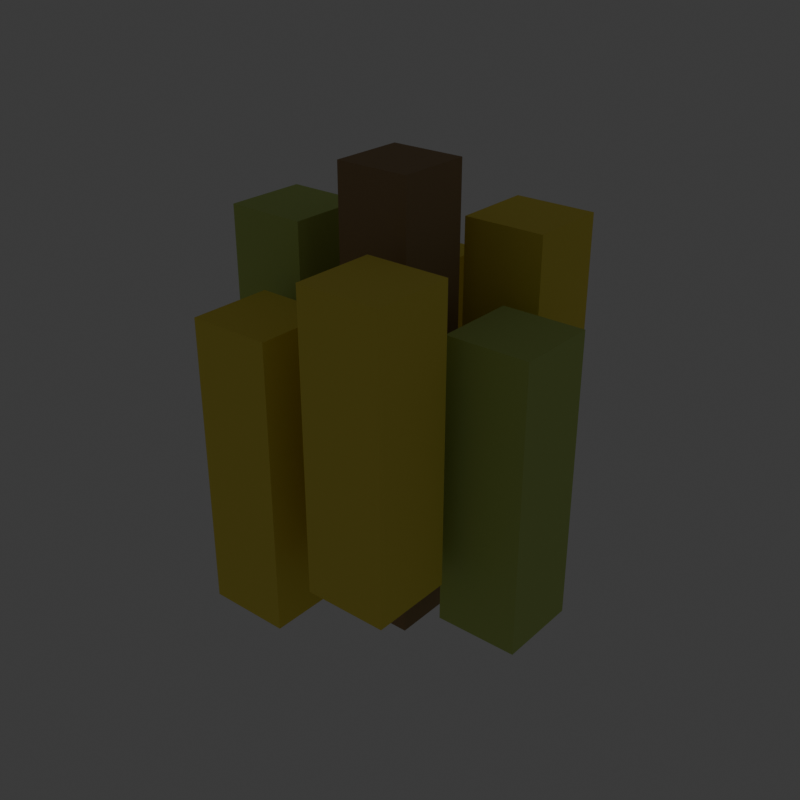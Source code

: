 # Source: macacos_cacho_banana.blend  (saved by Blender 5.2.44; exported with 4.5.12 LTS)
import bpy
from mathutils import Matrix  # noqa: F401  (used for matrix-valued properties, if any)

bpy.ops.wm.read_factory_settings(use_empty=True)
scene = bpy.context.scene
scene.name = 'Scene'

# ---- collections
col_collection = bpy.data.collections.new('Collection'); scene.collection.children.link(col_collection)

# ---- images (referenced by path relative to the original .blend; pixels are not part of the script)
import os
ASSET_DIR = os.environ.get("B2B_ASSET_DIR", "")  # directory of the original .blend (textures are referenced by path, not embedded)
HERE = os.path.dirname(os.path.abspath(__file__))  # packed textures are extracted next to this script under _unpacked/

def load_image(name, relpath, width, height, colorspace="sRGB"):
    """Load a texture the original file referenced (path relative to the .blend, or extracted next to this script)."""
    p = next((c for c in (os.path.join(HERE, relpath), os.path.join(ASSET_DIR, relpath)) if relpath and os.path.exists(c)), "")
    if p:
        img = bpy.data.images.load(p, check_existing=True)
        img.name = name
    else:  # same state as the original file: an image datablock whose file is absent (Cycles renders it pink)
        img = bpy.data.images.new(name, width, height)
        img.source = "FILE"
        img.filepath = "//" + (relpath or name)
    img.colorspace_settings.name = colorspace
    return img
img_madeira_tabua_png = load_image('madeira_tabua.png', '_unpacked/madeira_tabua.fb2fc3a6.png', 32, 32, 'sRGB')
img_bambu_png = load_image('bambu.png', '_unpacked/bambu.e564e1ab.png', 32, 32, 'sRGB')
img_palha_telhado_png = load_image('palha_telhado.png', '_unpacked/palha_telhado.65db6a30.png', 32, 32, 'sRGB')
img_corda_png = load_image('corda.png', '_unpacked/corda.a7e894d3.png', 32, 32, 'sRGB')
img_pedra_trono_png = load_image('pedra_trono.png', '_unpacked/pedra_trono.017d56ca.png', 32, 32, 'sRGB')
img_calcamento_musgoso_png = load_image('calcamento_musgoso.png', '_unpacked/calcamento_musgoso.70b276f6.png', 32, 32, 'sRGB')
img_terra_batida_png = load_image('terra_batida.png', '_unpacked/terra_batida.6d75ecdb.png', 32, 32, 'sRGB')
img_grama_praca_png = load_image('grama_praca.png', '_unpacked/grama_praca.43a31444.png', 32, 32, 'sRGB')

# ---- materials (node trees are filled in below, after node groups)
mat_madeira = bpy.data.materials.new('madeira')
mat_bambu = bpy.data.materials.new('bambu')
mat_palha = bpy.data.materials.new('palha')
mat_corda = bpy.data.materials.new('corda')
mat_pedra = bpy.data.materials.new('pedra')
mat_calcada = bpy.data.materials.new('calcada')
mat_terra = bpy.data.materials.new('terra')
mat_grama = bpy.data.materials.new('grama')
mat_fogo = bpy.data.materials.new('fogo')
mat_brasa = bpy.data.materials.new('brasa')
mat_banana = bpy.data.materials.new('banana')
mat_banana_verde = bpy.data.materials.new('banana_verde')
mat_folha = bpy.data.materials.new('folha')
mat_folha_escura = bpy.data.materials.new('folha_escura')
mat_dourado = bpy.data.materials.new('dourado')
mat_osso = bpy.data.materials.new('osso')
mat_vermelho = bpy.data.materials.new('vermelho')
mat_preto = bpy.data.materials.new('preto')
mat_tronco = bpy.data.materials.new('tronco')
mat_pano = bpy.data.materials.new('pano')
mat_agua = bpy.data.materials.new('agua')

# ---- material node trees
mat_madeira.use_nodes = True; mat_madeira.node_tree.nodes.clear()
_N = mat_madeira.node_tree.nodes; _L = mat_madeira.node_tree.links
n0 = _N.new('ShaderNodeBsdfPrincipled'); n0.name = 'Principled BSDF'; n0.location = (-200, 100)
n0.inputs[2].default_value = 1.0
n0.inputs[10].default_value = 0.005
n1 = _N.new('ShaderNodeOutputMaterial'); n1.name = 'Material Output'; n1.location = (200, 100)
n2 = _N.new('ShaderNodeTexImage'); n2.name = 'Image Texture'; n2.location = (0, 0)
n2.image = img_madeira_tabua_png
n2.interpolation = 'Closest'
_L.new(n0.outputs[0], n1.inputs[0])
_L.new(n2.outputs[0], n0.inputs[0])
n1.is_active_output = True
mat_bambu.use_nodes = True; mat_bambu.node_tree.nodes.clear()
_N = mat_bambu.node_tree.nodes; _L = mat_bambu.node_tree.links
n0 = _N.new('ShaderNodeBsdfPrincipled'); n0.name = 'Principled BSDF'; n0.location = (-200, 100)
n0.inputs[2].default_value = 1.0
n0.inputs[10].default_value = 0.005
n1 = _N.new('ShaderNodeOutputMaterial'); n1.name = 'Material Output'; n1.location = (200, 100)
n2 = _N.new('ShaderNodeTexImage'); n2.name = 'Image Texture'; n2.location = (0, 0)
n2.image = img_bambu_png
n2.interpolation = 'Closest'
_L.new(n0.outputs[0], n1.inputs[0])
_L.new(n2.outputs[0], n0.inputs[0])
n1.is_active_output = True
mat_palha.use_nodes = True; mat_palha.node_tree.nodes.clear()
_N = mat_palha.node_tree.nodes; _L = mat_palha.node_tree.links
n0 = _N.new('ShaderNodeBsdfPrincipled'); n0.name = 'Principled BSDF'; n0.location = (-200, 100)
n0.inputs[2].default_value = 1.0
n0.inputs[10].default_value = 0.005
n1 = _N.new('ShaderNodeOutputMaterial'); n1.name = 'Material Output'; n1.location = (200, 100)
n2 = _N.new('ShaderNodeTexImage'); n2.name = 'Image Texture'; n2.location = (0, 0)
n2.image = img_palha_telhado_png
n2.interpolation = 'Closest'
_L.new(n0.outputs[0], n1.inputs[0])
_L.new(n2.outputs[0], n0.inputs[0])
n1.is_active_output = True
mat_corda.use_nodes = True; mat_corda.node_tree.nodes.clear()
_N = mat_corda.node_tree.nodes; _L = mat_corda.node_tree.links
n0 = _N.new('ShaderNodeBsdfPrincipled'); n0.name = 'Principled BSDF'; n0.location = (-200, 100)
n0.inputs[2].default_value = 1.0
n0.inputs[10].default_value = 0.005
n1 = _N.new('ShaderNodeOutputMaterial'); n1.name = 'Material Output'; n1.location = (200, 100)
n2 = _N.new('ShaderNodeTexImage'); n2.name = 'Image Texture'; n2.location = (0, 0)
n2.image = img_corda_png
n2.interpolation = 'Closest'
_L.new(n0.outputs[0], n1.inputs[0])
_L.new(n2.outputs[0], n0.inputs[0])
n1.is_active_output = True
mat_pedra.use_nodes = True; mat_pedra.node_tree.nodes.clear()
_N = mat_pedra.node_tree.nodes; _L = mat_pedra.node_tree.links
n0 = _N.new('ShaderNodeBsdfPrincipled'); n0.name = 'Principled BSDF'; n0.location = (-200, 100)
n0.inputs[2].default_value = 1.0
n0.inputs[10].default_value = 0.005
n1 = _N.new('ShaderNodeOutputMaterial'); n1.name = 'Material Output'; n1.location = (200, 100)
n2 = _N.new('ShaderNodeTexImage'); n2.name = 'Image Texture'; n2.location = (0, 0)
n2.image = img_pedra_trono_png
n2.interpolation = 'Closest'
_L.new(n0.outputs[0], n1.inputs[0])
_L.new(n2.outputs[0], n0.inputs[0])
n1.is_active_output = True
mat_calcada.use_nodes = True; mat_calcada.node_tree.nodes.clear()
_N = mat_calcada.node_tree.nodes; _L = mat_calcada.node_tree.links
n0 = _N.new('ShaderNodeBsdfPrincipled'); n0.name = 'Principled BSDF'; n0.location = (-200, 100)
n0.inputs[2].default_value = 1.0
n0.inputs[10].default_value = 0.005
n1 = _N.new('ShaderNodeOutputMaterial'); n1.name = 'Material Output'; n1.location = (200, 100)
n2 = _N.new('ShaderNodeTexImage'); n2.name = 'Image Texture'; n2.location = (0, 0)
n2.image = img_calcamento_musgoso_png
n2.interpolation = 'Closest'
_L.new(n0.outputs[0], n1.inputs[0])
_L.new(n2.outputs[0], n0.inputs[0])
n1.is_active_output = True
mat_terra.use_nodes = True; mat_terra.node_tree.nodes.clear()
_N = mat_terra.node_tree.nodes; _L = mat_terra.node_tree.links
n0 = _N.new('ShaderNodeBsdfPrincipled'); n0.name = 'Principled BSDF'; n0.location = (-200, 100)
n0.inputs[2].default_value = 1.0
n0.inputs[10].default_value = 0.005
n1 = _N.new('ShaderNodeOutputMaterial'); n1.name = 'Material Output'; n1.location = (200, 100)
n2 = _N.new('ShaderNodeTexImage'); n2.name = 'Image Texture'; n2.location = (0, 0)
n2.image = img_terra_batida_png
n2.interpolation = 'Closest'
_L.new(n0.outputs[0], n1.inputs[0])
_L.new(n2.outputs[0], n0.inputs[0])
n1.is_active_output = True
mat_grama.use_nodes = True; mat_grama.node_tree.nodes.clear()
_N = mat_grama.node_tree.nodes; _L = mat_grama.node_tree.links
n0 = _N.new('ShaderNodeBsdfPrincipled'); n0.name = 'Principled BSDF'; n0.location = (-200, 100)
n0.inputs[2].default_value = 1.0
n0.inputs[10].default_value = 0.005
n1 = _N.new('ShaderNodeOutputMaterial'); n1.name = 'Material Output'; n1.location = (200, 100)
n2 = _N.new('ShaderNodeTexImage'); n2.name = 'Image Texture'; n2.location = (0, 0)
n2.image = img_grama_praca_png
n2.interpolation = 'Closest'
_L.new(n0.outputs[0], n1.inputs[0])
_L.new(n2.outputs[0], n0.inputs[0])
n1.is_active_output = True
mat_fogo.use_nodes = True; mat_fogo.node_tree.nodes.clear()
_N = mat_fogo.node_tree.nodes; _L = mat_fogo.node_tree.links
n0 = _N.new('ShaderNodeBsdfPrincipled'); n0.name = 'Principled BSDF'; n0.location = (-200, 100)
n0.inputs[0].default_value = (1.0, 0.45, 0.08, 1.0)
n0.inputs[2].default_value = 1.0
n0.inputs[10].default_value = 0.005
n0.inputs[27].default_value = (1.0, 0.45, 0.08, 1.0)
n0.inputs[28].default_value = 4.0
n1 = _N.new('ShaderNodeOutputMaterial'); n1.name = 'Material Output'; n1.location = (200, 100)
_L.new(n0.outputs[0], n1.inputs[0])
n1.is_active_output = True
mat_brasa.use_nodes = True; mat_brasa.node_tree.nodes.clear()
_N = mat_brasa.node_tree.nodes; _L = mat_brasa.node_tree.links
n0 = _N.new('ShaderNodeBsdfPrincipled'); n0.name = 'Principled BSDF'; n0.location = (-200, 100)
n0.inputs[0].default_value = (0.9, 0.2, 0.05, 1.0)
n0.inputs[2].default_value = 1.0
n0.inputs[10].default_value = 0.005
n0.inputs[27].default_value = (0.9, 0.2, 0.05, 1.0)
n0.inputs[28].default_value = 1.5
n1 = _N.new('ShaderNodeOutputMaterial'); n1.name = 'Material Output'; n1.location = (200, 100)
_L.new(n0.outputs[0], n1.inputs[0])
n1.is_active_output = True
mat_banana.use_nodes = True; mat_banana.node_tree.nodes.clear()
_N = mat_banana.node_tree.nodes; _L = mat_banana.node_tree.links
n0 = _N.new('ShaderNodeBsdfPrincipled'); n0.name = 'Principled BSDF'; n0.location = (-200, 100)
n0.inputs[0].default_value = (0.95, 0.8, 0.12, 1.0)
n0.inputs[2].default_value = 1.0
n0.inputs[10].default_value = 0.005
n1 = _N.new('ShaderNodeOutputMaterial'); n1.name = 'Material Output'; n1.location = (200, 100)
_L.new(n0.outputs[0], n1.inputs[0])
n1.is_active_output = True
mat_banana_verde.use_nodes = True; mat_banana_verde.node_tree.nodes.clear()
_N = mat_banana_verde.node_tree.nodes; _L = mat_banana_verde.node_tree.links
n0 = _N.new('ShaderNodeBsdfPrincipled'); n0.name = 'Principled BSDF'; n0.location = (-200, 100)
n0.inputs[0].default_value = (0.55, 0.7, 0.2, 1.0)
n0.inputs[2].default_value = 1.0
n0.inputs[10].default_value = 0.005
n1 = _N.new('ShaderNodeOutputMaterial'); n1.name = 'Material Output'; n1.location = (200, 100)
_L.new(n0.outputs[0], n1.inputs[0])
n1.is_active_output = True
mat_folha.use_nodes = True; mat_folha.node_tree.nodes.clear()
_N = mat_folha.node_tree.nodes; _L = mat_folha.node_tree.links
n0 = _N.new('ShaderNodeBsdfPrincipled'); n0.name = 'Principled BSDF'; n0.location = (-200, 100)
n0.inputs[0].default_value = (0.18, 0.5, 0.2, 1.0)
n0.inputs[2].default_value = 1.0
n0.inputs[10].default_value = 0.005
n1 = _N.new('ShaderNodeOutputMaterial'); n1.name = 'Material Output'; n1.location = (200, 100)
_L.new(n0.outputs[0], n1.inputs[0])
n1.is_active_output = True
mat_folha_escura.use_nodes = True; mat_folha_escura.node_tree.nodes.clear()
_N = mat_folha_escura.node_tree.nodes; _L = mat_folha_escura.node_tree.links
n0 = _N.new('ShaderNodeBsdfPrincipled'); n0.name = 'Principled BSDF'; n0.location = (-200, 100)
n0.inputs[0].default_value = (0.1, 0.32, 0.14, 1.0)
n0.inputs[2].default_value = 1.0
n0.inputs[10].default_value = 0.005
n1 = _N.new('ShaderNodeOutputMaterial'); n1.name = 'Material Output'; n1.location = (200, 100)
_L.new(n0.outputs[0], n1.inputs[0])
n1.is_active_output = True
mat_dourado.use_nodes = True; mat_dourado.node_tree.nodes.clear()
_N = mat_dourado.node_tree.nodes; _L = mat_dourado.node_tree.links
n0 = _N.new('ShaderNodeBsdfPrincipled'); n0.name = 'Principled BSDF'; n0.location = (-200, 100)
n0.inputs[0].default_value = (1.0, 0.78, 0.15, 1.0)
n0.inputs[2].default_value = 1.0
n0.inputs[10].default_value = 0.005
n0.inputs[27].default_value = (1.0, 0.78, 0.15, 1.0)
n0.inputs[28].default_value = 1.2
n1 = _N.new('ShaderNodeOutputMaterial'); n1.name = 'Material Output'; n1.location = (200, 100)
_L.new(n0.outputs[0], n1.inputs[0])
n1.is_active_output = True
mat_osso.use_nodes = True; mat_osso.node_tree.nodes.clear()
_N = mat_osso.node_tree.nodes; _L = mat_osso.node_tree.links
n0 = _N.new('ShaderNodeBsdfPrincipled'); n0.name = 'Principled BSDF'; n0.location = (-200, 100)
n0.inputs[0].default_value = (0.83, 0.79, 0.65, 1.0)
n0.inputs[2].default_value = 1.0
n0.inputs[10].default_value = 0.005
n1 = _N.new('ShaderNodeOutputMaterial'); n1.name = 'Material Output'; n1.location = (200, 100)
_L.new(n0.outputs[0], n1.inputs[0])
n1.is_active_output = True
mat_vermelho.use_nodes = True; mat_vermelho.node_tree.nodes.clear()
_N = mat_vermelho.node_tree.nodes; _L = mat_vermelho.node_tree.links
n0 = _N.new('ShaderNodeBsdfPrincipled'); n0.name = 'Principled BSDF'; n0.location = (-200, 100)
n0.inputs[0].default_value = (0.72, 0.14, 0.12, 1.0)
n0.inputs[2].default_value = 1.0
n0.inputs[10].default_value = 0.005
n1 = _N.new('ShaderNodeOutputMaterial'); n1.name = 'Material Output'; n1.location = (200, 100)
_L.new(n0.outputs[0], n1.inputs[0])
n1.is_active_output = True
mat_preto.use_nodes = True; mat_preto.node_tree.nodes.clear()
_N = mat_preto.node_tree.nodes; _L = mat_preto.node_tree.links
n0 = _N.new('ShaderNodeBsdfPrincipled'); n0.name = 'Principled BSDF'; n0.location = (-200, 100)
n0.inputs[0].default_value = (0.06, 0.06, 0.07, 1.0)
n0.inputs[2].default_value = 1.0
n0.inputs[10].default_value = 0.005
n1 = _N.new('ShaderNodeOutputMaterial'); n1.name = 'Material Output'; n1.location = (200, 100)
_L.new(n0.outputs[0], n1.inputs[0])
n1.is_active_output = True
mat_tronco.use_nodes = True; mat_tronco.node_tree.nodes.clear()
_N = mat_tronco.node_tree.nodes; _L = mat_tronco.node_tree.links
n0 = _N.new('ShaderNodeBsdfPrincipled'); n0.name = 'Principled BSDF'; n0.location = (-200, 100)
n0.inputs[0].default_value = (0.38, 0.26, 0.14, 1.0)
n0.inputs[2].default_value = 1.0
n0.inputs[10].default_value = 0.005
n1 = _N.new('ShaderNodeOutputMaterial'); n1.name = 'Material Output'; n1.location = (200, 100)
_L.new(n0.outputs[0], n1.inputs[0])
n1.is_active_output = True
mat_pano.use_nodes = True; mat_pano.node_tree.nodes.clear()
_N = mat_pano.node_tree.nodes; _L = mat_pano.node_tree.links
n0 = _N.new('ShaderNodeBsdfPrincipled'); n0.name = 'Principled BSDF'; n0.location = (-200, 100)
n0.inputs[0].default_value = (0.78, 0.2, 0.15, 1.0)
n0.inputs[2].default_value = 1.0
n0.inputs[10].default_value = 0.005
n1 = _N.new('ShaderNodeOutputMaterial'); n1.name = 'Material Output'; n1.location = (200, 100)
_L.new(n0.outputs[0], n1.inputs[0])
n1.is_active_output = True
mat_agua.use_nodes = True; mat_agua.node_tree.nodes.clear()
_N = mat_agua.node_tree.nodes; _L = mat_agua.node_tree.links
n0 = _N.new('ShaderNodeBsdfPrincipled'); n0.name = 'Principled BSDF'; n0.location = (-200, 100)
n0.inputs[0].default_value = (0.3, 0.55, 0.7, 1.0)
n0.inputs[2].default_value = 1.0
n0.inputs[10].default_value = 0.005
n1 = _N.new('ShaderNodeOutputMaterial'); n1.name = 'Material Output'; n1.location = (200, 100)
_L.new(n0.outputs[0], n1.inputs[0])
n1.is_active_output = True

# ---- world
world_world = bpy.data.worlds.new('World'); scene.world = world_world
world_world.use_nodes = True; world_world.node_tree.nodes.clear()
_N = world_world.node_tree.nodes; _L = world_world.node_tree.links
n0 = _N.new('ShaderNodeOutputWorld'); n0.name = 'World Output'; n0.location = (200, 100)
n1 = _N.new('ShaderNodeBackground'); n1.name = 'Background'; n1.location = (-200, 100)
n1.inputs[0].default_value = (0.05088, 0.05088, 0.05088, 1.0)
_L.new(n1.outputs[0], n0.inputs[0])
n0.is_active_output = True
world_world.color = (0.05088, 0.05088, 0.05088)
world_world.sun_shadow_jitter_overblur = 0.0

# ---- meshes
me_macacos_cacho_banana = bpy.data.meshes.new('macacos_cacho_banana')
me_macacos_cacho_banana.from_pydata([(-0.09, -0.09, 0.0), (0.09, -0.09, 0.0), (0.09, 0.09, 0.0), (-0.09, 0.09, 0.0), (-0.09, -0.09, 1.1), (0.09, -0.09, 1.1), (0.09, 0.09, 1.1), (-0.09, 0.09, 1.1), (0.2, -0.1, 0.1), (0.4, -0.1, 0.1), (0.4, 0.1, 0.1), (0.2, 0.1, 0.1), (0.2, -0.1, 0.8), (0.4, -0.1, 0.8), (0.4, 0.1, 0.8), (0.2, 0.1, 0.8), (0.05, 0.1598, 0.25), (0.25, 0.1598, 0.25), (0.25, 0.3598, 0.25), (0.05, 0.3598, 0.25), (0.05, 0.1598, 0.95), (0.25, 0.1598, 0.95), (0.25, 0.3598, 0.95), (0.05, 0.3598, 0.95), (-0.25, 0.1598, 0.1), (-0.05, 0.1598, 0.1), (-0.05, 0.3598, 0.1), (-0.25, 0.3598, 0.1), (-0.25, 0.1598, 0.8), (-0.05, 0.1598, 0.8), (-0.05, 0.3598, 0.8), (-0.25, 0.3598, 0.8), (-0.4, -0.1, 0.25), (-0.2, -0.1, 0.25), (-0.2, 0.1, 0.25), (-0.4, 0.1, 0.25), (-0.4, -0.1, 0.95), (-0.2, -0.1, 0.95), (-0.2, 0.1, 0.95), (-0.4, 0.1, 0.95), (-0.25, -0.3598, 0.1), (-0.05, -0.3598, 0.1), (-0.05, -0.1598, 0.1), (-0.25, -0.1598, 0.1), (-0.25, -0.3598, 0.8), (-0.05, -0.3598, 0.8), (-0.05, -0.1598, 0.8), (-0.25, -0.1598, 0.8), (0.05, -0.3598, 0.25), (0.25, -0.3598, 0.25), (0.25, -0.1598, 0.25), (0.05, -0.1598, 0.25), (0.05, -0.3598, 0.95), (0.25, -0.3598, 0.95), (0.25, -0.1598, 0.95), (0.05, -0.1598, 0.95)], [], [(0, 3, 2, 1), (4, 5, 6, 7), (0, 1, 5, 4), (1, 2, 6, 5), (2, 3, 7, 6), (3, 0, 4, 7), (8, 11, 10, 9), (12, 13, 14, 15), (8, 9, 13, 12), (9, 10, 14, 13), (10, 11, 15, 14), (11, 8, 12, 15), (16, 19, 18, 17), (20, 21, 22, 23), (16, 17, 21, 20), (17, 18, 22, 21), (18, 19, 23, 22), (19, 16, 20, 23), (24, 27, 26, 25), (28, 29, 30, 31), (24, 25, 29, 28), (25, 26, 30, 29), (26, 27, 31, 30), (27, 24, 28, 31), (32, 35, 34, 33), (36, 37, 38, 39), (32, 33, 37, 36), (33, 34, 38, 37), (34, 35, 39, 38), (35, 32, 36, 39), (40, 43, 42, 41), (44, 45, 46, 47), (40, 41, 45, 44), (41, 42, 46, 45), (42, 43, 47, 46), (43, 40, 44, 47), (48, 51, 50, 49), (52, 53, 54, 55), (48, 49, 53, 52), (49, 50, 54, 53), (50, 51, 55, 54), (51, 48, 52, 55)])
me_macacos_cacho_banana.polygons.foreach_set('material_index', [18, 18, 18, 18, 18, 18, 11, 11, 11, 11, 11, 11, 10, 10, 10, 10, 10, 10, 10, 10, 10, 10, 10, 10, 11, 11, 11, 11, 11, 11, 10, 10, 10, 10, 10, 10, 10, 10, 10, 10, 10, 10])
_uv = me_macacos_cacho_banana.uv_layers.new(name='UVMap')
_uv.uv.foreach_set('vector', [-0.05625, -0.05625, -0.05625, 0.05625, 0.05625, 0.05625, 0.05625, -0.05625, -0.05625, -0.05625, 0.05625, -0.05625, 0.05625, 0.05625, -0.05625, 0.05625, -0.05625, 0.0, 0.05625, 0.0, 0.05625, 0.6875, -0.05625, 0.6875, -0.05625, 0.0, 0.05625, 0.0, 0.05625, 0.6875, -0.05625, 0.6875, 0.05625, 0.0, -0.05625, 0.0, -0.05625, 0.6875, 0.05625, 0.6875, 0.05625, 0.0, -0.05625, 0.0, -0.05625, 0.6875, 0.05625, 0.6875, 0.125, -0.0625, 0.125, 0.0625, 0.25, 0.0625, 0.25, -0.0625, 0.125, -0.0625, 0.25, -0.0625, 0.25, 0.0625, 0.125, 0.0625, 0.125, 0.0625, 0.25, 0.0625, 0.25, 0.5, 0.125, 0.5, -0.0625, 0.0625, 0.0625, 0.0625, 0.0625, 0.5, -0.0625, 0.5, 0.25, 0.0625, 0.125, 0.0625, 0.125, 0.5, 0.25, 0.5, 0.0625, 0.0625, -0.0625, 0.0625, -0.0625, 0.5, 0.0625, 0.5, 0.03125, 0.09988, 0.03125, 0.2249, 0.1562, 0.2249, 0.1562, 0.09988, 0.03125, 0.09988, 0.1562, 0.09988, 0.1562, 0.2249, 0.03125, 0.2249, 0.03125, 0.1562, 0.1562, 0.1562, 0.1562, 0.5938, 0.03125, 0.5938, 0.09988, 0.1562, 0.2249, 0.1562, 0.2249, 0.5938, 0.09988, 0.5938, 0.1562, 0.1562, 0.03125, 0.1562, 0.03125, 0.5938, 0.1562, 0.5938, 0.2249, 0.1562, 0.09988, 0.1562, 0.09988, 0.5938, 0.2249, 0.5938, -0.1562, 0.09988, -0.1562, 0.2249, -0.03125, 0.2249, -0.03125, 0.09988, -0.1562, 0.09988, -0.03125, 0.09988, -0.03125, 0.2249, -0.1562, 0.2249, -0.1562, 0.0625, -0.03125, 0.0625, -0.03125, 0.5, -0.1562, 0.5, 0.09988, 0.0625, 0.2249, 0.0625, 0.2249, 0.5, 0.09988, 0.5, -0.03125, 0.0625, -0.1562, 0.0625, -0.1562, 0.5, -0.03125, 0.5, 0.2249, 0.0625, 0.09988, 0.0625, 0.09988, 0.5, 0.2249, 0.5, -0.25, -0.0625, -0.25, 0.0625, -0.125, 0.0625, -0.125, -0.0625, -0.25, -0.0625, -0.125, -0.0625, -0.125, 0.0625, -0.25, 0.0625, -0.25, 0.1562, -0.125, 0.1562, -0.125, 0.5938, -0.25, 0.5938, -0.0625, 0.1562, 0.0625, 0.1562, 0.0625, 0.5938, -0.0625, 0.5938, -0.125, 0.1562, -0.25, 0.1562, -0.25, 0.5938, -0.125, 0.5938, 0.0625, 0.1562, -0.0625, 0.1562, -0.0625, 0.5938, 0.0625, 0.5938, -0.1562, -0.2249, -0.1562, -0.09988, -0.03125, -0.09988, -0.03125, -0.2249, -0.1562, -0.2249, -0.03125, -0.2249, -0.03125, -0.09988, -0.1562, -0.09988, -0.1562, 0.0625, -0.03125, 0.0625, -0.03125, 0.5, -0.1562, 0.5, -0.2249, 0.0625, -0.09988, 0.0625, -0.09988, 0.5, -0.2249, 0.5, -0.03125, 0.0625, -0.1562, 0.0625, -0.1562, 0.5, -0.03125, 0.5, -0.09988, 0.0625, -0.2249, 0.0625, -0.2249, 0.5, -0.09988, 0.5, 0.03125, -0.2249, 0.03125, -0.09988, 0.1562, -0.09988, 0.1562, -0.2249, 0.03125, -0.2249, 0.1562, -0.2249, 0.1562, -0.09988, 0.03125, -0.09988, 0.03125, 0.1562, 0.1562, 0.1562, 0.1562, 0.5938, 0.03125, 0.5938, -0.2249, 0.1562, -0.09988, 0.1562, -0.09988, 0.5938, -0.2249, 0.5938, 0.1562, 0.1562, 0.03125, 0.1562, 0.03125, 0.5938, 0.1562, 0.5938, -0.09988, 0.1562, -0.2249, 0.1562, -0.2249, 0.5938, -0.09988, 0.5938])
me_macacos_cacho_banana.materials.append(mat_madeira)
me_macacos_cacho_banana.materials.append(mat_bambu)
me_macacos_cacho_banana.materials.append(mat_palha)
me_macacos_cacho_banana.materials.append(mat_corda)
me_macacos_cacho_banana.materials.append(mat_pedra)
me_macacos_cacho_banana.materials.append(mat_calcada)
me_macacos_cacho_banana.materials.append(mat_terra)
me_macacos_cacho_banana.materials.append(mat_grama)
me_macacos_cacho_banana.materials.append(mat_fogo)
me_macacos_cacho_banana.materials.append(mat_brasa)
me_macacos_cacho_banana.materials.append(mat_banana)
me_macacos_cacho_banana.materials.append(mat_banana_verde)
me_macacos_cacho_banana.materials.append(mat_folha)
me_macacos_cacho_banana.materials.append(mat_folha_escura)
me_macacos_cacho_banana.materials.append(mat_dourado)
me_macacos_cacho_banana.materials.append(mat_osso)
me_macacos_cacho_banana.materials.append(mat_vermelho)
me_macacos_cacho_banana.materials.append(mat_preto)
me_macacos_cacho_banana.materials.append(mat_tronco)
me_macacos_cacho_banana.materials.append(mat_pano)
me_macacos_cacho_banana.materials.append(mat_agua)
me_macacos_cacho_banana.update()

# ---- objects
ob_macacos_cacho_banana = bpy.data.objects.new('macacos_cacho_banana', me_macacos_cacho_banana)

# ---- transforms, parenting, visibility, modifiers, constraints
ob_macacos_cacho_banana.location = (0.0, 0.0, 0.0)

# ---- collection membership
col_collection.objects.link(ob_macacos_cacho_banana)

# ---- scene / render settings (as saved in the file)
scene.frame_start = 1; scene.frame_end = 250; scene.frame_set(1)
scene.render.engine = 'BLENDER_WORKBENCH'
scene.render.resolution_x = 420
scene.render.resolution_y = 420
scene.render.bake_bias = 0.0
scene.render.bake_samples = 0
scene.render.compositor_device = 'GPU'
scene.eevee.use_volume_custom_range = False
scene.eevee.fast_gi_thickness_near = 0.1
scene.eevee.fast_gi_thickness_far = 0.0
scene.eevee.ray_tracing_options.screen_trace_thickness = 0.1
bpy.context.view_layer.update()

# ---- added for rendering (the .blend has no active camera): camera
cam_auto = bpy.data.cameras.new('AutoCamera')
cam_auto.lens = 50.0
cam_auto.sensor_width = 36.0
cam_auto.clip_end = 1000.0
ob_auto_camera = bpy.data.objects.new('AutoCamera', cam_auto)
scene.collection.objects.link(ob_auto_camera)
ob_auto_camera.location = (1.42372, -1.70846, 1.68897)
ob_auto_camera.rotation_euler = (1.09748, -7.21219e-08, 0.694738)
scene.camera = ob_auto_camera
bpy.context.view_layer.update()
